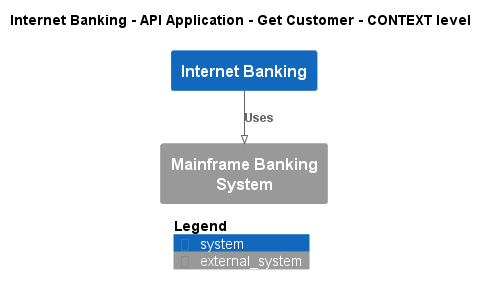

The diagram above was rendered by PlantUML. Its source (embedded in the PNG):
@startuml
!pragma layout smetana
!include ..\..\..\..\..\..\.c4s\C4_Context.puml

AddElementTag("state:new", $bgColor=green, $fontColor=#ffffff, $borderColor=green, $shadowing="False")
AddElementTag("state:changed", $bgColor=orange, $fontColor=#ffffff, $borderColor=orange, $shadowing="False")
AddElementTag("state:removed", $bgColor=red, $fontColor=#ffffff, $borderColor=red, $shadowing="False")

AddRelTag("state:new", $textColor=green, $lineColor=green)
AddRelTag("state:changed", $textColor=orange, $lineColor=orange)
AddRelTag("state:removed", $textColor=red, $lineColor=red)

SHOW_PERSON_PORTRAIT()
LAYOUT_TOP_DOWN()

skinparam linetype polyline

title Internet Banking - API Application - Get Customer - CONTEXT level

System(BigBankPlc.SoftwareSystems.InternetBanking, "Internet Banking", "")
System_Ext(BigBankPlc.SoftwareSystems.MainframeBankingSystem, "Mainframe Banking System", "")

Rel(BigBankPlc.SoftwareSystems.InternetBanking, BigBankPlc.SoftwareSystems.MainframeBankingSystem, "Uses")


SHOW_LEGEND()
@enduml